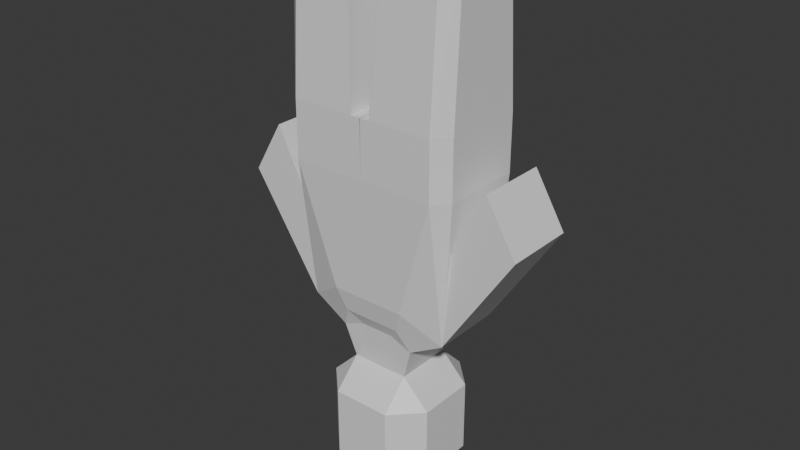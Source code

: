 # Source: blurb.blend  (saved by Blender 5.0.118; exported with 4.5.12 LTS)
import bpy
from mathutils import Matrix  # noqa: F401  (used for matrix-valued properties, if any)

bpy.ops.wm.read_factory_settings(use_empty=True)
scene = bpy.context.scene
scene.name = 'Scene'

# ---- collections
col_collection = bpy.data.collections.new('Collection'); scene.collection.children.link(col_collection)

# ---- materials (node trees are filled in below, after node groups)
mat_material = bpy.data.materials.new('Material')

# ---- material node trees
mat_material.use_nodes = True; mat_material.node_tree.nodes.clear()
_N = mat_material.node_tree.nodes; _L = mat_material.node_tree.links
n0 = _N.new('ShaderNodeBsdfPrincipled'); n0.name = 'Principled BSDF'; n0.location = (-200, 100)
n1 = _N.new('ShaderNodeOutputMaterial'); n1.name = 'Material Output'; n1.location = (200, 100)
_L.new(n0.outputs[0], n1.inputs[0])
n1.is_active_output = True

# ---- world
world_world = bpy.data.worlds.new('World'); scene.world = world_world
world_world.use_nodes = True; world_world.node_tree.nodes.clear()
_N = world_world.node_tree.nodes; _L = world_world.node_tree.links
n0 = _N.new('ShaderNodeOutputWorld'); n0.name = 'World Output'; n0.location = (200, 100)
n1 = _N.new('ShaderNodeBackground'); n1.name = 'Background'; n1.location = (-200, 100)
n1.inputs[0].default_value = (0.05088, 0.05088, 0.05088, 1.0)
_L.new(n1.outputs[0], n0.inputs[0])
n0.is_active_output = True
world_world.color = (0.05088, 0.05088, 0.05088)
world_world.sun_shadow_jitter_overblur = 0.0

# ---- meshes
me_cube_001 = bpy.data.meshes.new('Cube.001')
me_cube_001.from_pydata([(0.5134, -0.5134, -1.259), (1.0, -0.5134, -0.7722), (0.5134, -1.0, -0.7722), (0.5134, -0.5134, 1.0), (0.5134, -1.0, 0.5134), (1.0, -0.5134, 0.5134), (0.5134, 0.5134, -1.259), (0.5134, 1.0, -0.7722), (1.0, 0.5134, -0.7722), (0.5134, 0.5134, 1.0), (1.0, 0.5134, 0.5134), (0.5134, 1.0, 0.5134), (0.6897, 0.5782, 1.575), (0.6897, -0.5782, 1.575), (0.0, 0.5134, -1.259), (0.0, 1.0, -0.7722), (0.0, 0.5134, 1.0), (0.0, 1.0, 0.5134), (0.0, -0.5134, -1.259), (0.0, -1.0, -0.7722), (0.0, -0.5134, 1.0), (0.0, -1.0, 0.5134), (0.0, 0.5782, 1.73), (0.0, -0.5782, 1.73), (0.0, 0.9827, 4.498), (0.0, -0.9115, 4.498), (0.0, -0.8112, 2.382), (0.0, -0.7192, 1.979), (0.0005191, 0.9914, 5.494), (0.003467, -0.9115, 5.494), (0.2567, 1.0, -0.7722), (0.2567, 0.5134, 1.0), (0.2567, -0.5134, -1.259), (0.2567, -1.0, 0.5134), (0.2891, 0.5782, 1.73), (0.7651, 0.9827, 4.498), (0.5155, -0.7192, 1.979), (0.1773, 0.9914, 5.494), (0.2567, 0.5134, -1.259), (0.2567, 1.0, 0.5134), (0.2567, -1.0, -0.7722), (0.2567, -0.5134, 1.0), (0.2891, -0.5782, 1.73), (0.7651, -0.9115, 4.498), (0.6567, -0.8112, 2.382), (0.1773, -0.9115, 5.494), (-0.1733, -0.9115, 5.494), (-0.1733, 0.9115, 5.494), (0.2967, 0.7478, 8.065), (-0.2927, -0.7478, 8.065), (0.2967, -0.7478, 8.065), (-0.2927, 0.7478, 8.065), (1.293, 0.9827, 4.498), (1.53, 0.7463, 4.498), (1.53, -0.675, 4.498), (1.293, -0.9115, 4.498), (1.313, 0.6751, 1.936), (1.313, -0.5747, 1.936), (-1.293, -0.9115, 5.494), (-1.53, -0.6751, 5.494), (1.288, 0.9914, 5.494), (1.525, 0.755, 5.494), (1.525, -0.6751, 5.494), (1.288, -0.9115, 5.494), (-1.53, -0.5538, 8.065), (-1.293, -0.7478, 8.065), (-1.293, 0.7478, 8.065), (-1.53, 0.5538, 8.065), (1.525, 0.5538, 8.065), (1.288, 0.7478, 8.065), (1.288, -0.7478, 8.065), (1.525, -0.5538, 8.065), (1.313, 0.6751, 3.315), (1.313, -0.5747, 3.315), (2.579, -0.5747, 3.854), (2.579, 0.6751, 3.854), (2.038, -0.5747, 4.768), (2.038, 0.6751, 4.768), (-0.5134, -0.5134, -1.259), (-1.0, -0.5134, -0.7722), (-0.5134, -1.0, -0.7722), (-0.5134, -0.5134, 1.0), (-0.5134, -1.0, 0.5134), (-1.0, -0.5134, 0.5134), (-0.5134, 0.5134, -1.259), (-0.5134, 1.0, -0.7722), (-1.0, 0.5134, -0.7722), (-0.5134, 0.5134, 1.0), (-1.0, 0.5134, 0.5134), (-0.5134, 1.0, 0.5134), (-0.6897, 0.5782, 1.575), (-0.6897, -0.5782, 1.575), (-0.0005191, 0.9914, 5.494), (-0.003467, -0.9115, 5.494), (-0.2567, 1.0, -0.7722), (-0.2567, 0.5134, 1.0), (-0.2567, -0.5134, -1.259), (-0.2567, -1.0, 0.5134), (-0.2891, 0.5782, 1.73), (-0.7651, 0.9827, 4.498), (-0.5155, -0.7192, 1.979), (-0.1773, 0.9914, 5.494), (-0.2567, 0.5134, -1.259), (-0.2567, 1.0, 0.5134), (-0.2567, -1.0, -0.7722), (-0.2567, -0.5134, 1.0), (-0.2891, -0.5782, 1.73), (-0.7651, -0.9115, 4.498), (-0.6567, -0.8112, 2.382), (-0.1773, -0.9115, 5.494), (0.1733, -0.9115, 5.494), (0.1733, 0.9115, 5.494), (-0.2967, 0.7478, 8.065), (0.2927, -0.7478, 8.065), (-0.2967, -0.7478, 8.065), (0.2927, 0.7478, 8.065), (-1.293, 0.9827, 4.498), (-1.53, 0.7463, 4.498), (-1.53, -0.675, 4.498), (-1.293, -0.9115, 4.498), (-1.313, 0.6751, 1.936), (-1.313, -0.5747, 1.936), (1.293, -0.9115, 5.494), (1.53, -0.6751, 5.494), (-1.288, 0.9914, 5.494), (-1.525, 0.755, 5.494), (-1.525, -0.6751, 5.494), (-1.288, -0.9115, 5.494), (1.53, -0.5538, 8.065), (1.293, -0.7478, 8.065), (1.293, 0.7478, 8.065), (1.53, 0.5538, 8.065), (-1.525, 0.5538, 8.065), (-1.288, 0.7478, 8.065), (-1.288, -0.7478, 8.065), (-1.525, -0.5538, 8.065), (-1.313, 0.6751, 3.315), (-1.313, -0.5747, 3.315), (-2.579, -0.5747, 3.854), (-2.579, 0.6751, 3.854), (-2.038, -0.5747, 4.768), (-2.038, 0.6751, 4.768)], [], [(0, 1, 2), (3, 4, 5), (6, 7, 8), (9, 10, 11), (31, 9, 11, 39), (10, 8, 7, 11), (0, 6, 8, 1), (9, 3, 5, 10), (4, 2, 1, 5), (32, 0, 2, 40), (38, 6, 0, 32), (41, 3, 13, 42), (30, 39, 11, 7), (8, 10, 5, 1), (3, 9, 12, 13), (46, 47, 51, 49), (35, 24, 28, 37), (37, 28, 29, 45), (44, 26, 27, 36), (31, 16, 22, 34), (40, 33, 21, 19), (41, 20, 21, 33), (38, 14, 15, 30), (6, 38, 30, 7), (3, 41, 33, 4), (2, 4, 33, 40), (9, 31, 34, 12), (23, 42, 36, 27), (26, 44, 43, 25), (25, 43, 45, 29), (15, 17, 39, 30), (20, 41, 42, 23), (14, 38, 32, 18), (18, 32, 40, 19), (16, 31, 39, 17), (34, 22, 24, 35), (37, 45, 50, 48), (54, 62, 63, 55), (61, 53, 52, 60), (58, 65, 64, 59), (68, 61, 60, 69), (62, 71, 70, 63), (52, 35, 37, 60), (57, 56, 53, 54), (54, 53, 61, 62), (43, 55, 63, 45), (60, 37, 48, 69), (62, 61, 68, 71), (45, 63, 70, 50), (51, 66, 67, 64, 65, 49), (68, 69, 48, 50, 70, 71), (12, 56, 57, 13), (53, 56, 52), (12, 34, 52, 56), (35, 52, 34), (42, 13, 36), (13, 57, 36), (36, 57, 44), (44, 57, 55, 43), (57, 54, 55), (56, 72, 77, 75), (74, 75, 77, 76), (72, 73, 76, 77), (57, 56, 75, 74), (73, 57, 74, 76), (78, 80, 79), (81, 83, 82), (84, 86, 85), (87, 89, 88), (95, 103, 89, 87), (88, 89, 85, 86), (78, 79, 86, 84), (87, 88, 83, 81), (82, 83, 79, 80), (96, 104, 80, 78), (102, 96, 78, 84), (105, 106, 91, 81), (94, 85, 89, 103), (86, 79, 83, 88), (81, 91, 90, 87), (110, 113, 115, 111), (99, 101, 92, 24), (101, 109, 93, 92), (108, 100, 27, 26), (95, 98, 22, 16), (104, 19, 21, 97), (105, 97, 21, 20), (102, 94, 15, 14), (84, 85, 94, 102), (81, 82, 97, 105), (80, 104, 97, 82), (87, 90, 98, 95), (23, 27, 100, 106), (26, 25, 107, 108), (25, 93, 109, 107), (15, 94, 103, 17), (20, 23, 106, 105), (14, 18, 96, 102), (18, 19, 104, 96), (16, 17, 103, 95), (98, 99, 24, 22), (101, 112, 114, 109), (118, 119, 127, 126), (125, 124, 116, 117), (122, 123, 128, 129), (132, 133, 124, 125), (126, 127, 134, 135), (116, 124, 101, 99), (121, 118, 117, 120), (118, 126, 125, 117), (107, 109, 127, 119), (124, 133, 112, 101), (126, 135, 132, 125), (109, 114, 134, 127), (115, 113, 129, 128, 131, 130), (132, 135, 134, 114, 112, 133), (90, 91, 121, 120), (117, 116, 120), (90, 120, 116, 98), (99, 98, 116), (106, 100, 91), (91, 100, 121), (100, 108, 121), (108, 107, 119, 121), (121, 119, 118), (120, 139, 141, 136), (138, 140, 141, 139), (136, 141, 140, 137), (121, 138, 139, 120), (137, 140, 138, 121)])
_uv = me_cube_001.uv_layers.new(name='UVMap')
_uv.uv.foreach_set('vector', [0.9096, 0.1848, 0.8867, 0.2394, 0.8838, 0.1848, 0.7511, 0.8023, 0.7281, 0.8023, 0.7511, 0.7476, 0.9083, 0.294, 0.8842, 0.294, 0.8853, 0.2394, 0.7997, 0.8023, 0.7997, 0.7476, 0.8228, 0.8023, 0.7997, 0.8311, 0.7997, 0.8023, 0.8228, 0.8023, 0.8228, 0.8311, 0.8482, 0.7009, 0.909, 0.7009, 0.91, 0.7556, 0.8492, 0.7556, 0.933, 0.5857, 0.933, 0.7009, 0.909, 0.7009, 0.909, 0.5857, 0.7997, 0.8023, 0.7511, 0.8023, 0.7511, 0.7476, 0.7997, 0.7476, 0.8492, 0.5311, 0.91, 0.5311, 0.909, 0.5857, 0.8482, 0.5857, 0.9096, 0.1559, 0.9096, 0.1848, 0.8838, 0.1848, 0.8838, 0.1559, 0.9582, 0.1559, 0.9582, 0.1848, 0.9096, 0.1848, 0.9096, 0.1559, 0.5153, 0.5964, 0.4991, 0.5964, 0.488, 0.5477, 0.5133, 0.5347, 0.8842, 0.3228, 0.8234, 0.3228, 0.8234, 0.294, 0.8842, 0.294, 0.909, 0.7009, 0.8482, 0.7009, 0.8482, 0.5857, 0.909, 0.5857, 0.9606, 0.5384, 0.9606, 0.6536, 0.933, 0.6609, 0.933, 0.5311, 0.7281, 0.9634, 0.613, 0.9634, 0.6233, 0.7476, 0.7177, 0.7476, 0.3866, 0.3031, 0.3383, 0.3031, 0.3383, 0.2193, 0.3495, 0.2193, 0.417, 0.77, 0.4058, 0.77, 0.406, 0.6098, 0.417, 0.6098, 0.4901, 0.4778, 0.5315, 0.4778, 0.5315, 0.5124, 0.499, 0.5124, 0.3545, 0.599, 0.3383, 0.599, 0.3383, 0.5374, 0.3566, 0.5374, 0.8838, 0.1559, 0.8234, 0.1559, 0.8234, 0.1271, 0.8838, 0.1271, 0.7511, 0.8311, 0.7511, 0.8599, 0.7281, 0.8599, 0.7281, 0.8311, 0.9083, 0.3228, 0.9083, 0.3516, 0.8842, 0.3516, 0.8842, 0.3228, 0.9083, 0.294, 0.9083, 0.3228, 0.8842, 0.3228, 0.8842, 0.294, 0.7511, 0.8023, 0.7511, 0.8311, 0.7281, 0.8311, 0.7281, 0.8023, 0.8838, 0.1848, 0.8234, 0.1848, 0.8234, 0.1559, 0.8838, 0.1559, 0.3707, 0.599, 0.3545, 0.599, 0.3566, 0.5374, 0.3818, 0.5505, 0.5315, 0.5347, 0.5133, 0.5347, 0.499, 0.5124, 0.5315, 0.5124, 0.5315, 0.4778, 0.4901, 0.4778, 0.4832, 0.3001, 0.5315, 0.3001, 0.5315, 0.3001, 0.4832, 0.3001, 0.5203, 0.217, 0.5313, 0.217, 0.8842, 0.3516, 0.8234, 0.3516, 0.8234, 0.3228, 0.8842, 0.3228, 0.5315, 0.5964, 0.5153, 0.5964, 0.5133, 0.5347, 0.5315, 0.5347, 0.9582, 0.1271, 0.9582, 0.1559, 0.9096, 0.1559, 0.9096, 0.1271, 0.9096, 0.1271, 0.9096, 0.1559, 0.8838, 0.1559, 0.8838, 0.1271, 0.7997, 0.8599, 0.7997, 0.8311, 0.8228, 0.8311, 0.8228, 0.8599, 0.3566, 0.5374, 0.3383, 0.5374, 0.3383, 0.3031, 0.3866, 0.3031, 0.7331, 0.7476, 0.613, 0.7476, 0.6233, 0.5311, 0.7177, 0.5311, 0.1011, 0.3207, 0.1011, 0.2369, 0.116, 0.2378, 0.116, 0.3215, 0.4346, 0.2203, 0.4349, 0.304, 0.42, 0.3031, 0.4196, 0.2193, 0.8228, 0.9605, 0.8228, 0.7476, 0.8377, 0.7497, 0.8377, 0.9631, 0.4346, 0.004886, 0.4346, 0.2203, 0.4196, 0.2193, 0.4196, 0.004114, 0.4352, 0.2195, 0.4352, 0.006211, 0.4502, 0.004114, 0.4502, 0.217, 0.42, 0.3031, 0.3866, 0.3031, 0.3495, 0.2193, 0.4196, 0.2193, 0.08993, 0.4911, 0.01103, 0.4911, 0.01133, 0.3207, 0.1011, 0.3207, 0.1011, 0.3207, 0.01133, 0.3207, 0.01078, 0.2369, 0.1011, 0.2369, 0.4832, 0.3001, 0.4499, 0.3001, 0.4502, 0.217, 0.5203, 0.217, 0.4196, 0.2193, 0.3495, 0.2193, 0.357, 0.004114, 0.4196, 0.004114, 0.1011, 0.2369, 0.01078, 0.2369, 0.02348, 0.02072, 0.0934, 0.02072, 0.5203, 0.217, 0.4502, 0.217, 0.4502, 0.004114, 0.5128, 0.004114, 0.2974, 0.8343, 0.2974, 0.9466, 0.2882, 0.9732, 0.2358, 0.9732, 0.2266, 0.9466, 0.2266, 0.8343, 0.4001, 0.8599, 0.4093, 0.8865, 0.4093, 0.9977, 0.3385, 0.9977, 0.3385, 0.8865, 0.3477, 0.8599, 0.5304, 0.9203, 0.491, 0.9284, 0.491, 0.8232, 0.5304, 0.8229, 0.4349, 0.304, 0.4212, 0.5197, 0.42, 0.3031, 0.3818, 0.5505, 0.3566, 0.5374, 0.42, 0.3031, 0.4212, 0.5197, 0.3866, 0.3031, 0.42, 0.3031, 0.3566, 0.5374, 0.5133, 0.5347, 0.488, 0.5477, 0.499, 0.5124, 0.488, 0.5477, 0.4486, 0.5176, 0.499, 0.5124, 0.499, 0.5124, 0.4486, 0.5176, 0.4901, 0.4778, 0.4901, 0.4778, 0.4486, 0.5176, 0.4499, 0.3001, 0.4832, 0.3001, 0.4486, 0.5176, 0.4349, 0.3027, 0.4499, 0.3001, 0.561, 0.8588, 0.5399, 0.7491, 0.561, 0.6072, 0.6073, 0.6603, 0.08993, 0.6571, 0.01103, 0.6571, 0.01103, 0.732, 0.08993, 0.732, 0.4198, 0.9632, 0.4198, 0.8229, 0.491, 0.8229, 0.491, 0.9632, 0.08993, 0.4911, 0.01103, 0.4911, 0.01103, 0.6571, 0.08993, 0.6571, 0.9454, 0.9003, 0.9024, 0.9864, 0.9024, 0.7724, 0.9564, 0.7556, 0.9096, 0.06952, 0.8838, 0.06952, 0.8867, 0.01491, 0.312, 0.6644, 0.2873, 0.6644, 0.2891, 0.6098, 0.9083, 0.4092, 0.8853, 0.4638, 0.8842, 0.4092, 0.312, 0.7797, 0.2891, 0.8343, 0.2873, 0.7797, 0.7997, 0.8887, 0.8228, 0.8887, 0.8228, 0.9175, 0.7997, 0.9175, 0.8245, 0.4638, 0.8234, 0.4092, 0.8842, 0.4092, 0.8853, 0.4638, 0.9096, 0.06952, 0.9096, 0.01491, 0.9582, 0.01491, 0.9582, 0.06952, 0.312, 0.7797, 0.2873, 0.7797, 0.2873, 0.6644, 0.312, 0.6644, 0.2891, 0.6098, 0.2873, 0.6644, 0.2266, 0.6644, 0.2284, 0.6098, 0.9096, 0.09833, 0.8838, 0.09833, 0.8838, 0.06952, 0.9096, 0.06952, 0.9582, 0.09833, 0.9096, 0.09833, 0.9096, 0.06952, 0.9582, 0.06952, 0.5477, 0.5964, 0.5498, 0.5347, 0.575, 0.5477, 0.5639, 0.5964, 0.8842, 0.3804, 0.8842, 0.4092, 0.8234, 0.4092, 0.8234, 0.3804, 0.2266, 0.7797, 0.2266, 0.6644, 0.2873, 0.6644, 0.2873, 0.7797, 0.312, 0.6644, 0.3385, 0.6572, 0.3385, 0.787, 0.312, 0.7797, 0.7331, 0.7476, 0.7435, 0.5311, 0.8379, 0.5311, 0.8482, 0.7476, 0.29, 0.3031, 0.3271, 0.2193, 0.3383, 0.2193, 0.3383, 0.3031, 0.9582, 0.1751, 0.9582, 0.01491, 0.9692, 0.01491, 0.9693, 0.1751, 0.573, 0.4778, 0.564, 0.5124, 0.5315, 0.5124, 0.5315, 0.4778, 0.3221, 0.599, 0.3201, 0.5374, 0.3383, 0.5374, 0.3383, 0.599, 0.8838, 0.09833, 0.8838, 0.1271, 0.8234, 0.1271, 0.8234, 0.09833, 0.7511, 0.8887, 0.7281, 0.8887, 0.7281, 0.8599, 0.7511, 0.8599, 0.9083, 0.3804, 0.8842, 0.3804, 0.8842, 0.3516, 0.9083, 0.3516, 0.9083, 0.4092, 0.8842, 0.4092, 0.8842, 0.3804, 0.9083, 0.3804, 0.7511, 0.9175, 0.7281, 0.9175, 0.7281, 0.8887, 0.7511, 0.8887, 0.8838, 0.06952, 0.8838, 0.09833, 0.8234, 0.09833, 0.8234, 0.06952, 0.3059, 0.599, 0.2948, 0.5505, 0.3201, 0.5374, 0.3221, 0.599, 0.5315, 0.5347, 0.5315, 0.5124, 0.564, 0.5124, 0.5498, 0.5347, 0.5315, 0.4778, 0.5315, 0.3001, 0.5798, 0.3001, 0.573, 0.4778, 0.5315, 0.3001, 0.5317, 0.217, 0.5427, 0.217, 0.5798, 0.3001, 0.8842, 0.3516, 0.8842, 0.3804, 0.8234, 0.3804, 0.8234, 0.3516, 0.5315, 0.5964, 0.5315, 0.5347, 0.5498, 0.5347, 0.5477, 0.5964, 0.9582, 0.1271, 0.9096, 0.1271, 0.9096, 0.09833, 0.9582, 0.09833, 0.9096, 0.1271, 0.8838, 0.1271, 0.8838, 0.09833, 0.9096, 0.09833, 0.7997, 0.8599, 0.8228, 0.8599, 0.8228, 0.8887, 0.7997, 0.8887, 0.3201, 0.5374, 0.29, 0.3031, 0.3383, 0.3031, 0.3383, 0.5374, 0.4198, 0.8229, 0.4352, 0.6072, 0.5296, 0.6072, 0.5399, 0.8229, 0.1309, 0.3201, 0.116, 0.3186, 0.116, 0.2349, 0.1309, 0.2365, 0.242, 0.2203, 0.257, 0.2193, 0.2567, 0.3031, 0.2417, 0.304, 0.9714, 0.9684, 0.9564, 0.971, 0.9564, 0.7577, 0.9714, 0.7556, 0.242, 0.004886, 0.257, 0.004114, 0.257, 0.2193, 0.242, 0.2203, 0.6278, 0.2195, 0.6128, 0.217, 0.6128, 0.004114, 0.6278, 0.006211, 0.2567, 0.3031, 0.257, 0.2193, 0.3271, 0.2193, 0.29, 0.3031, 0.1349, 0.4946, 0.1309, 0.3201, 0.2206, 0.3201, 0.2138, 0.4946, 0.1309, 0.3201, 0.1309, 0.2365, 0.2212, 0.2365, 0.2206, 0.3201, 0.5798, 0.3001, 0.5427, 0.217, 0.6128, 0.217, 0.6132, 0.3001, 0.257, 0.2193, 0.257, 0.004114, 0.3196, 0.004114, 0.3271, 0.2193, 0.1309, 0.2365, 0.1386, 0.02072, 0.2085, 0.02072, 0.2212, 0.2365, 0.5427, 0.217, 0.5502, 0.004114, 0.6128, 0.004114, 0.6128, 0.217, 0.6107, 0.9977, 0.5399, 0.9977, 0.5399, 0.8854, 0.5491, 0.8588, 0.6015, 0.8588, 0.6107, 0.8854, 0.9699, 0.3772, 0.9175, 0.3772, 0.9083, 0.3507, 0.9083, 0.2394, 0.9791, 0.2394, 0.9791, 0.3507, 0.2974, 0.9316, 0.2974, 0.8343, 0.3368, 0.8346, 0.3368, 0.9398, 0.2417, 0.304, 0.2567, 0.3031, 0.2554, 0.5197, 0.2948, 0.5505, 0.2554, 0.5197, 0.2567, 0.3031, 0.3201, 0.5374, 0.29, 0.3031, 0.3201, 0.5374, 0.2567, 0.3031, 0.5498, 0.5347, 0.564, 0.5124, 0.575, 0.5477, 0.575, 0.5477, 0.564, 0.5124, 0.6144, 0.5176, 0.564, 0.5124, 0.573, 0.4778, 0.6144, 0.5176, 0.573, 0.4778, 0.5798, 0.3001, 0.6132, 0.3001, 0.6144, 0.5176, 0.6144, 0.5176, 0.6132, 0.3001, 0.6281, 0.3027, 0.8482, 0.988, 0.8482, 0.7731, 0.9024, 0.7556, 0.8913, 0.901, 0.1349, 0.6474, 0.1349, 0.7276, 0.2138, 0.7276, 0.2138, 0.6474, 0.9755, 0.5175, 0.9083, 0.5175, 0.9083, 0.3772, 0.9755, 0.3772, 0.1349, 0.4946, 0.1349, 0.6474, 0.2138, 0.6474, 0.2138, 0.4946, 0.3385, 0.751, 0.3596, 0.6098, 0.4058, 0.6623, 0.3596, 0.8599])
me_cube_001.materials.append(mat_material)
me_cube_001.update()

# ---- objects
ob_cube = bpy.data.objects.new('Cube', me_cube_001)

# ---- transforms, parenting, visibility, modifiers, constraints
ob_cube.location = (0.0, 0.0, -2.225)
ob_cube.scale = (0.4188, 0.4188, 0.4188)

# ---- collection membership
col_collection.objects.link(ob_cube)

# ---- scene / render settings (as saved in the file)
scene.frame_start = 1; scene.frame_end = 250; scene.frame_set(4)
scene.render.engine = 'BLENDER_EEVEE_NEXT'
scene.render.bake_bias = 0.0
scene.render.bake_samples = 0
scene.cycles.sampling_pattern = 'TABULATED_SOBOL'
scene.eevee.use_volume_custom_range = False
bpy.context.view_layer.update()

# ---- added for rendering (the .blend has no active camera and no usable light): camera, sun
cam_auto = bpy.data.cameras.new('AutoCamera')
cam_auto.lens = 50.0
cam_auto.sensor_width = 36.0
cam_auto.clip_end = 1000.0
ob_auto_camera = bpy.data.objects.new('AutoCamera', cam_auto)
scene.collection.objects.link(ob_auto_camera)
ob_auto_camera.location = (4.20042, -5.0405, 2.56086)
ob_auto_camera.rotation_euler = (1.09748, -7.21219e-08, 0.694738)
scene.camera = ob_auto_camera
light_auto_sun = bpy.data.lights.new('AutoSun', 'SUN')
light_auto_sun.energy = 3.0
light_auto_sun.angle = 0.0523599
ob_auto_sun = bpy.data.objects.new('AutoSun', light_auto_sun)
scene.collection.objects.link(ob_auto_sun)
ob_auto_sun.rotation_euler = (0.872665, 0.174533, 0.523599)
bpy.context.view_layer.update()
